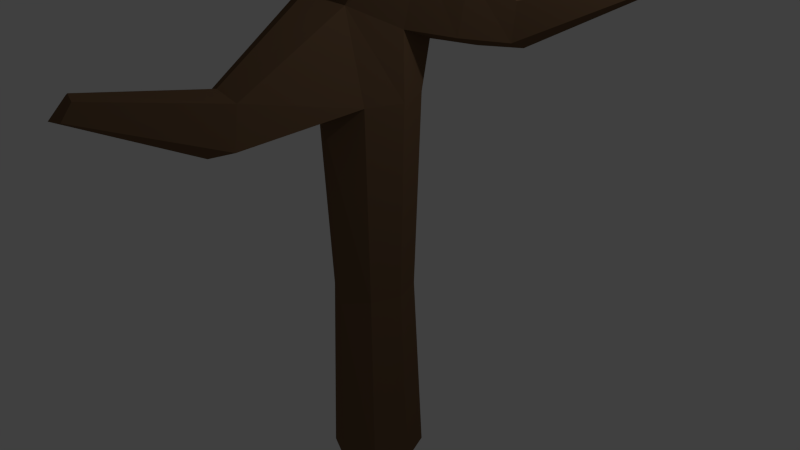 # Source: Baumstamm-ohne-Bl_tter.blend  (saved by Blender 2.76.0; exported with 4.5.12 LTS)
import bpy
from mathutils import Matrix  # noqa: F401  (used for matrix-valued properties, if any)

bpy.ops.wm.read_factory_settings(use_empty=True)
scene = bpy.context.scene
scene.name = 'Scene'

# ---- collections
col_collection_1 = bpy.data.collections.new('Collection 1'); scene.collection.children.link(col_collection_1)

# ---- materials (node trees are filled in below, after node groups)
mat_material_003 = bpy.data.materials.new('Material.003')
mat_material_003.alpha_threshold = 0.0
mat_material_003.roughness = 0.5
mat_material_001 = bpy.data.materials.new('Material.001')
mat_material_001.alpha_threshold = 0.0
mat_material_001.diffuse_color = (0.1679, 0.09831, 0.05392, 1.0)
mat_material_001.roughness = 0.5

# ---- material node trees
mat_material_003.use_nodes = True; mat_material_003.node_tree.nodes.clear()
_N = mat_material_003.node_tree.nodes; _L = mat_material_003.node_tree.links
n0 = _N.new('ShaderNodeOutputMaterial'); n0.name = 'Material Output'; n0.location = (300, 300)
n1 = _N.new('ShaderNodeBsdfDiffuse'); n1.name = 'Diffuse BSDF'; n1.location = (10, 300)
n1.inputs[0].default_value = (0.06804, 0.1424, 0.008735, 1.0)
_L.new(n1.outputs[0], n0.inputs[0])
n0.is_active_output = True

# ---- world
world_world = bpy.data.worlds.new('World'); scene.world = world_world
world_world.color = (0.05088, 0.05088, 0.05088)
world_world.use_sun_shadow = False
world_world.sun_shadow_jitter_overblur = 0.0
world_world.cycles.sampling_method = 'MANUAL'
world_world.cycles.sample_map_resolution = 256

# ---- cameras
cam_camera = bpy.data.cameras.new('Camera')
cam_camera.clip_end = 100.0
cam_camera.lens = 35.0
cam_camera.sensor_width = 32.0
cam_camera.sensor_height = 18.0
cam_camera.ortho_scale = 7.314
cam_camera.dof.focus_distance = 0.0

# ---- lights
light_lamp = bpy.data.lights.new('Lamp', 'POINT')
light_lamp.transmission_factor = 0.0
light_lamp.cutoff_distance = 30.0
light_lamp.energy = 100.0
light_lamp.shadow_buffer_clip_start = 1.001
light_lamp.shadow_soft_size = 0.1
light_lamp.shadow_maximum_resolution = 0.006
light_lamp.use_absolute_resolution = True
light_lamp.cycles.use_multiple_importance_sampling = False

# ---- meshes
me_sphere_001 = bpy.data.meshes.new('Sphere.001')
me_sphere_001.from_pydata([], [], [])
me_sphere_001.materials.append(mat_material_003)
me_sphere_001.use_remesh_preserve_volume = False
me_sphere_001.use_remesh_preserve_attributes = False
me_sphere_001.use_mirror_vertex_groups = False
me_sphere_001.update()
me_cylinder = bpy.data.meshes.new('Cylinder')
me_cylinder.from_pydata([(0.0, 1.0, -1.0), (0.0, 1.0, 1.0), (0.7071, 0.7071, -1.0), (0.7437, 0.8833, 0.925), (1.0, -4.371e-08, -1.0), (1.0, -4.371e-08, 1.0), (0.7071, -0.7071, -1.0), (0.4916, -0.8919, 1.101), (-8.742e-08, -1.0, -1.0), (-0.239, -1.071, 1.152), (-0.7071, -0.7071, -1.0), (-0.9226, -0.8919, 1.101), (-1.0, 1.192e-08, -1.0), (-1.09, 0.04688, 0.9632), (-0.7071, 0.7071, -1.0), (-0.7071, 0.7071, 1.0), (2.703, -0.2487, 2.082), (2.897, -0.3561, 2.069), (2.96, -0.5764, 2.065), (2.855, -0.7805, 2.072), (2.644, -0.8489, 2.085), (2.451, -0.7414, 2.098), (2.388, -0.5212, 2.102), (2.493, -0.3171, 2.095), (0.3592, -0.1932, 1.606), (0.8204, 0.1239, 1.644), (1.444, 0.1594, 1.533), (1.576, -0.316, 1.525), (0.9026, -0.9016, 1.569), (0.4914, -0.6686, 1.597), (1.033, 0.3923, 1.561), (1.352, -0.7555, 1.54), (-0.6107, 0.3952, 1.254), (1.377, 0.03906, 1.292), (-0.6575, -0.7649, 1.257), (0.6098, 0.8907, 1.311), (1.035, -0.7317, 1.275), (-0.6659, -0.2229, 1.34), (1.101, 0.4994, 1.365), (0.4593, -0.9499, 1.29), (-5.687, -0.4022, 1.676), (-5.753, -0.2566, 1.678), (-5.663, -0.141, 1.679), (-5.433, -0.214, 1.717), (-5.459, -0.4281, 1.716), (-5.417, -0.3345, 1.731), (-3.49, -0.469, 1.181), (-3.738, 0.01137, 1.16), (-3.042, -0.1112, 1.42), (-3.052, -0.4565, 1.368), (-3.49, 0.432, 1.181), (-3.023, 0.2826, 1.365), (0.0, 1.0, 0.7206), (0.7071, 0.7071, 0.7206), (1.0, -4.371e-08, 0.7206), (0.7071, -0.7071, 0.7206), (0.002148, -1.145, 0.6558), (-0.7071, -0.7071, 0.7206), (-1.077, 0.04034, 0.689), (-0.7071, 0.7071, 0.7206), (0.1594, -5.633, 0.9677), (-0.02325, -5.6, 0.9844), (-0.1955, -5.565, 0.9687), (0.1145, -5.824, 0.9091), (-0.09125, -5.924, 0.9095), (-0.2404, -5.755, 0.91), (0.1359, -3.6, 0.6621), (-0.2933, -3.297, 0.6948), (-0.2708, -3.202, 0.8638), (0.1571, -3.309, 0.8972), (0.6137, -3.236, 0.8633), (0.5913, -3.331, 0.6943), (3.811, 3.23, 1.131), (3.983, 3.203, 1.114), (4.042, 3.0, 1.131), (4.109, 2.963, 1.192), (3.932, 3.159, 1.197), (4.046, 3.069, 1.209), (1.558, 2.163, 0.9307), (2.015, 2.091, 0.8845), (2.353, 1.449, 1.095), (2.183, 1.732, 1.14), (1.881, 1.973, 1.106), (2.173, 1.548, 0.9307), (-0.2022, -0.2096, 1.466), (1.276, 0.3511, 1.445), (0.6685, -0.944, 1.421), (-0.2123, 0.4028, 1.38), (1.49, -0.1268, 1.401), (-0.1341, -0.7318, 1.416), (0.8126, 0.675, 1.429), (1.196, -0.7556, 1.399), (1.378, 1.501, 0.8966), (1.653, 1.112, 1.26), (1.237, 1.443, 1.214), (0.7494, 1.6, 0.96), (1.886, 0.7235, 1.199), (1.594, 0.7548, 0.96), (-2.402, 0.0253, 1.067), (-1.861, -0.5934, 1.309), (-1.824, 0.3248, 1.306), (-2.201, -0.6609, 1.143), (-1.86, -0.1644, 1.375), (-2.097, 0.5479, 1.094), (-0.9709, 2.377, 1.867), (-0.8416, 2.425, 1.874), (-0.8039, 2.506, 1.856), (-1.137, 2.429, 1.843), (-1.135, 2.594, 1.831), (-0.8772, 2.616, 1.832), (-0.6609, 0.851, 1.565), (-0.6402, 1.155, 1.495), (-0.093, 1.452, 1.541), (-0.05011, 1.394, 1.632), (-0.2237, 1.268, 1.683), (-0.4431, 1.009, 1.66), (0.5923, 0.592, -0.1407), (0.8379, -0.001059, -0.1407), (0.5923, -0.5941, -0.1407), (0.0001419, -0.9007, -0.1679), (-0.5938, -0.5941, -0.1407), (-0.8719, 0.01586, -0.1539), (-0.5938, 0.592, -0.1407), (-0.000759, 0.8376, -0.1407)], [], [(52, 1, 3, 53), (53, 3, 5, 54), (54, 5, 7, 55), (68, 67, 65, 62), (67, 66, 64, 65), (57, 11, 13, 58), (25, 24, 22, 23), (59, 15, 1, 52), (58, 13, 15, 59), (0, 2, 4, 6, 8, 10, 12, 14), (17, 16, 23, 22, 21, 20, 19, 18), (27, 26, 17, 18), (29, 28, 20, 21), (30, 25, 23, 16), (26, 30, 16, 17), (31, 27, 18, 19), (24, 29, 21, 22), (28, 31, 19, 20), (86, 91, 31, 28), (84, 89, 29, 24), (91, 88, 27, 31), (85, 90, 30, 26), (113, 112, 109, 106), (89, 86, 28, 29), (88, 85, 26, 27), (111, 110, 107, 108), (49, 48, 45, 44), (81, 80, 75, 77), (11, 9, 39, 34), (1, 15, 32, 35), (79, 78, 72, 73), (7, 5, 33, 36), (47, 46, 40, 41), (9, 7, 36, 39), (42, 41, 45, 43), (41, 40, 44, 45), (46, 49, 44, 40), (51, 50, 42, 43), (48, 51, 43, 45), (50, 47, 41, 42), (103, 98, 47, 50), (102, 100, 51, 48), (100, 103, 50, 51), (101, 99, 49, 46), (98, 101, 46, 47), (99, 102, 48, 49), (121, 58, 59, 122), (122, 59, 52, 123), (120, 57, 58, 121), (119, 56, 57, 120), (118, 55, 56, 119), (117, 54, 55, 118), (116, 53, 54, 117), (123, 52, 53, 116), (63, 60, 61, 64), (64, 61, 62, 65), (70, 69, 61, 60), (71, 70, 60, 63), (66, 71, 63, 64), (69, 68, 62, 61), (9, 11, 68, 69), (56, 55, 71, 66), (55, 7, 70, 71), (7, 9, 69, 70), (57, 56, 66, 67), (11, 57, 67, 68), (74, 73, 77, 75), (73, 72, 76, 77), (82, 81, 77, 76), (80, 83, 74, 75), (83, 79, 73, 74), (78, 82, 76, 72), (95, 94, 82, 78), (97, 92, 79, 83), (96, 97, 83, 80), (94, 93, 81, 82), (92, 95, 78, 79), (93, 96, 80, 81), (32, 37, 84, 87), (33, 38, 85, 88), (34, 39, 86, 89), (35, 32, 87, 90), (38, 35, 90, 85), (36, 33, 88, 91), (37, 34, 89, 84), (39, 36, 91, 86), (38, 33, 96, 93), (3, 1, 95, 92), (35, 38, 93, 94), (33, 5, 97, 96), (5, 3, 92, 97), (1, 35, 94, 95), (34, 37, 102, 99), (13, 11, 101, 98), (11, 34, 99, 101), (32, 15, 103, 100), (37, 32, 100, 102), (15, 13, 98, 103), (109, 108, 105, 106), (108, 107, 104, 105), (114, 113, 106, 105), (112, 111, 108, 109), (115, 114, 105, 104), (110, 115, 104, 107), (84, 24, 115, 110), (24, 25, 114, 115), (90, 87, 111, 112), (25, 30, 113, 114), (87, 84, 110, 111), (30, 90, 112, 113), (0, 123, 116, 2), (2, 116, 117, 4), (4, 117, 118, 6), (6, 118, 119, 8), (8, 119, 120, 10), (10, 120, 121, 12), (14, 122, 123, 0), (12, 121, 122, 14)])
me_cylinder.materials.append(mat_material_001)
me_cylinder.use_remesh_preserve_volume = False
me_cylinder.use_remesh_preserve_attributes = False
me_cylinder.use_mirror_vertex_groups = False
me_cylinder.update()

# ---- objects
ob_sphere = bpy.data.objects.new('Sphere', me_sphere_001)
ob_cylinder = bpy.data.objects.new('Cylinder', me_cylinder)
ob_lamp = bpy.data.objects.new('Lamp', light_lamp)
ob_camera = bpy.data.objects.new('Camera', cam_camera)

# ---- transforms, parenting, visibility, modifiers, constraints
ob_sphere.location = (0.0, 0.0, 0.0)
ob_sphere.lineart.crease_threshold = 0.0
ob_cylinder.location = (0.0, 0.0, 2.895)
ob_cylinder.scale = (0.5996, 0.633, 3.006)
ob_cylinder.lineart.crease_threshold = 0.0
ob_lamp.location = (4.076, 1.005, 8.799)
ob_lamp.rotation_euler = (0.6503, 0.05522, 1.866)
ob_lamp.lock_rotations_4d = False
ob_lamp.empty_display_type = 'ARROWS'
ob_lamp.color = (0.0, 0.0, 0.0, 0.0)
ob_lamp.lineart.crease_threshold = 0.0
ob_camera.location = (7.481, -6.508, 8.239)
ob_camera.rotation_euler = (1.109, 0.01082, 0.8149)
ob_camera.lock_rotations_4d = False
ob_camera.empty_display_type = 'ARROWS'
ob_camera.color = (0.0, 0.0, 0.0, 0.0)
ob_camera.display_type = 'WIRE'
ob_camera.lineart.crease_threshold = 0.0

# ---- collection membership
col_collection_1.objects.link(ob_sphere)
col_collection_1.objects.link(ob_cylinder)
col_collection_1.objects.link(ob_lamp)
col_collection_1.objects.link(ob_camera)

# ---- scene / render settings (as saved in the file)
scene.camera = ob_camera
scene.frame_start = 1; scene.frame_end = 250; scene.frame_set(1)
scene.render.engine = 'CYCLES'
scene.render.resolution_percentage = 50
scene.render.dither_intensity = 0.0
scene.cycles.use_denoising = False
scene.cycles.samples = 10
scene.cycles.sampling_pattern = 'TABULATED_SOBOL'
scene.cycles.light_sampling_threshold = 0.0
scene.cycles.use_adaptive_sampling = False
scene.cycles.use_light_tree = False
scene.cycles.blur_glossy = 0.0
scene.cycles.pixel_filter_type = 'GAUSSIAN'
scene.cycles.sample_clamp_indirect = 0.0
scene.view_settings.view_transform = 'Standard'
bpy.context.view_layer.update()
